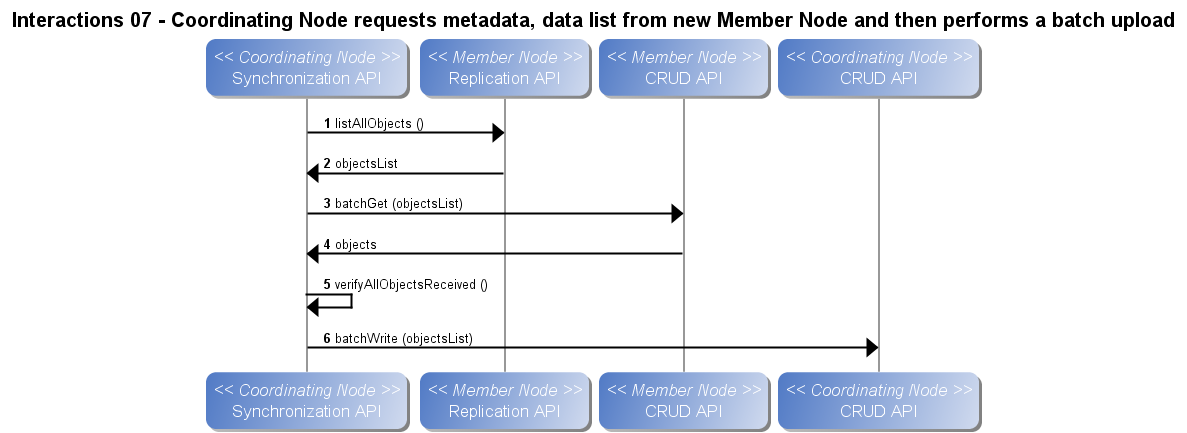

The diagram above was rendered by PlantUML. Its source (embedded in the PNG):
@startuml
title Interactions 07 - Coordinating Node requests metadata, data list from new Member Node and then performs a batch upload
autonumber
skin BlueModern
participant "Synchronization API" as c_sync << Coordinating Node >>
participant "Replication API" as m_rep << Member Node >>
c_sync -> m_rep: listAllObjects ()
m_rep -> c_sync: objectsList
participant "CRUD API" as m_crud << Member Node >>
c_sync -> m_crud: batchGet (objectsList)
m_crud -> c_sync: objects
c_sync -> c_sync: verifyAllObjectsReceived ()
participant "CRUD API" as c_crud << Coordinating Node >>
c_sync -> c_crud: batchWrite (objectsList)
@enduml